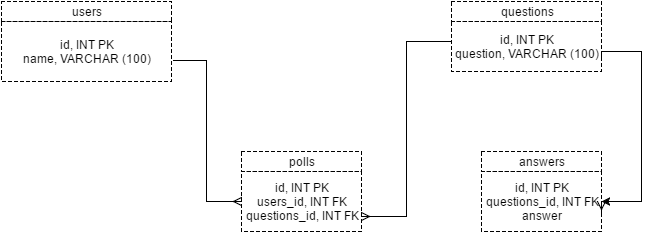

The diagram above was exported from draw.io. Its source (the exported page's mxGraphModel, read from the mxfile embedded in the PNG):
<mxGraphModel dx="872" dy="446" grid="1" gridSize="10" guides="1" tooltips="1" connect="1" arrows="1" fold="1" page="1" pageScale="1" pageWidth="850" pageHeight="1100" background="#ffffff" math="0" shadow="0">
  <root>
    <mxCell id="0" />
    <mxCell id="1" parent="0" />
    <mxCell id="2" value="users" style="whiteSpace=wrap;html=1;dashed=1;strokeColor=#000000;fillColor=#ffffff;" vertex="1" parent="1">
      <mxGeometry x="140" y="100" width="170" height="20" as="geometry" />
    </mxCell>
    <mxCell id="3" value="id, INT PK&lt;div&gt;name, VARCHAR (100)&lt;/div&gt;" style="whiteSpace=wrap;html=1;dashed=1;strokeColor=#000000;fillColor=#ffffff;" vertex="1" parent="1">
      <mxGeometry x="140" y="120" width="170" height="60" as="geometry" />
    </mxCell>
    <mxCell id="4" value="polls" style="whiteSpace=wrap;html=1;dashed=1;strokeColor=#000000;fillColor=#ffffff;" vertex="1" parent="1">
      <mxGeometry x="380" y="250" width="120" height="20" as="geometry" />
    </mxCell>
    <mxCell id="5" value="id, INT PK&lt;div&gt;users_id, INT FK&lt;/div&gt;&lt;div&gt;questions_id, INT FK&lt;/div&gt;" style="whiteSpace=wrap;html=1;dashed=1;strokeColor=#000000;fillColor=#ffffff;" vertex="1" parent="1">
      <mxGeometry x="380" y="270" width="120" height="60" as="geometry" />
    </mxCell>
    <mxCell id="6" value="questions" style="whiteSpace=wrap;html=1;dashed=1;strokeColor=#000000;fillColor=#ffffff;" vertex="1" parent="1">
      <mxGeometry x="590" y="100" width="150" height="20" as="geometry" />
    </mxCell>
    <mxCell id="7" value="id, INT PK&lt;div&gt;question, VARCHAR (100)&lt;/div&gt;" style="whiteSpace=wrap;html=1;dashed=1;strokeColor=#000000;fillColor=#ffffff;" vertex="1" parent="1">
      <mxGeometry x="590" y="120" width="150" height="50" as="geometry" />
    </mxCell>
    <mxCell id="8" value="answers" style="whiteSpace=wrap;html=1;dashed=1;strokeColor=#000000;fillColor=#ffffff;" vertex="1" parent="1">
      <mxGeometry x="620" y="250" width="120" height="20" as="geometry" />
    </mxCell>
    <mxCell id="9" value="id, INT PK&lt;div&gt;questions_id, INT FK&lt;/div&gt;&lt;div&gt;answer&lt;/div&gt;" style="whiteSpace=wrap;html=1;dashed=1;strokeColor=#000000;fillColor=#ffffff;" vertex="1" parent="1">
      <mxGeometry x="620" y="270" width="120" height="60" as="geometry" />
    </mxCell>
    <mxCell id="10" value="" style="endArrow=ERmany;html=1;strokeColor=#000000;strokeWidth=1;exitX=1.012;exitY=0.65;exitPerimeter=0;rounded=0;edgeStyle=orthogonalEdgeStyle;entryX=0;entryY=0.5;endFill=0;" edge="1" parent="1" source="3" target="5">
      <mxGeometry width="50" height="50" relative="1" as="geometry">
        <mxPoint x="390" y="190" as="sourcePoint" />
        <mxPoint x="440" y="140" as="targetPoint" />
        <Array as="points">
          <mxPoint x="345" y="159" />
          <mxPoint x="345" y="300" />
        </Array>
      </mxGeometry>
    </mxCell>
    <mxCell id="11" value="" style="endArrow=classic;html=1;strokeColor=#000000;strokeWidth=1;exitX=1;exitY=0.75;edgeStyle=orthogonalEdgeStyle;rounded=0;" edge="1" parent="1" source="7">
      <mxGeometry width="50" height="50" relative="1" as="geometry">
        <mxPoint x="770" y="250" as="sourcePoint" />
        <mxPoint x="740" y="300" as="targetPoint" />
        <Array as="points">
          <mxPoint x="740" y="150" />
          <mxPoint x="780" y="150" />
          <mxPoint x="780" y="300" />
        </Array>
      </mxGeometry>
    </mxCell>
    <mxCell id="12" value="" style="endArrow=ERmany;html=1;strokeColor=#000000;strokeWidth=1;exitX=0;exitY=0.4;entryX=1;entryY=0.75;edgeStyle=orthogonalEdgeStyle;rounded=0;endFill=0;exitPerimeter=0;" edge="1" parent="1" source="7" target="5">
      <mxGeometry width="50" height="50" relative="1" as="geometry">
        <mxPoint x="490" y="170" as="sourcePoint" />
        <mxPoint x="540" y="120" as="targetPoint" />
        <Array as="points">
          <mxPoint x="545" y="140" />
          <mxPoint x="545" y="315" />
        </Array>
      </mxGeometry>
    </mxCell>
    <mxCell id="13" style="edgeStyle=orthogonalEdgeStyle;rounded=0;html=1;exitX=1;exitY=0.75;entryX=1;entryY=0.5;endArrow=ERmany;endFill=0;jettySize=auto;orthogonalLoop=1;strokeColor=#000000;strokeWidth=1;" edge="1" parent="1" source="9" target="9">
      <mxGeometry relative="1" as="geometry" />
    </mxCell>
  </root>
</mxGraphModel>